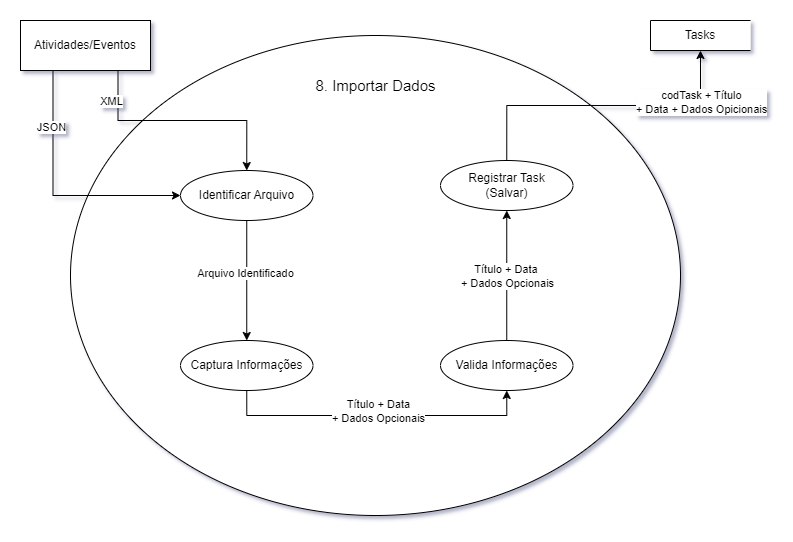

The diagram above was exported from draw.io. Its source (the exported page's mxGraphModel, read from the mxfile embedded in the PNG):
<mxGraphModel dx="1022" dy="640" grid="1" gridSize="10" guides="1" tooltips="1" connect="1" arrows="1" fold="1" page="1" pageScale="1" pageWidth="827" pageHeight="1169" math="0" shadow="0">
  <root>
    <mxCell id="0" />
    <mxCell id="1" parent="0" />
    <mxCell id="9nu5YdX5Eq8WwzN2n9RT-1" value="Atividades/Eventos" style="html=1;dashed=0;whiteSpace=wrap;" parent="1" vertex="1">
      <mxGeometry x="50" y="90" width="130" height="50" as="geometry" />
    </mxCell>
    <mxCell id="9nu5YdX5Eq8WwzN2n9RT-2" value="" style="shape=ellipse;html=1;dashed=0;whiteSpace=wrap;perimeter=ellipsePerimeter;" parent="1" vertex="1">
      <mxGeometry x="100" y="105" width="610" height="480" as="geometry" />
    </mxCell>
    <mxCell id="9nu5YdX5Eq8WwzN2n9RT-3" value="&lt;font style=&quot;font-size: 15px;&quot;&gt;8. Importar Dados&lt;/font&gt;" style="text;html=1;strokeColor=none;fillColor=none;align=center;verticalAlign=middle;whiteSpace=wrap;rounded=0;" parent="1" vertex="1">
      <mxGeometry x="342.5" y="140" width="125" height="30" as="geometry" />
    </mxCell>
    <mxCell id="9nu5YdX5Eq8WwzN2n9RT-10" value="" style="edgeStyle=orthogonalEdgeStyle;rounded=0;orthogonalLoop=1;jettySize=auto;html=1;" parent="1" source="9nu5YdX5Eq8WwzN2n9RT-4" target="9nu5YdX5Eq8WwzN2n9RT-9" edge="1">
      <mxGeometry relative="1" as="geometry" />
    </mxCell>
    <mxCell id="9nu5YdX5Eq8WwzN2n9RT-14" value="Arquivo Identificado" style="edgeLabel;html=1;align=center;verticalAlign=middle;resizable=0;points=[];" parent="9nu5YdX5Eq8WwzN2n9RT-10" vertex="1" connectable="0">
      <mxGeometry x="-0.1333" y="-2" relative="1" as="geometry">
        <mxPoint as="offset" />
      </mxGeometry>
    </mxCell>
    <mxCell id="9nu5YdX5Eq8WwzN2n9RT-4" value="Identificar Arquivo" style="shape=ellipse;html=1;dashed=0;whiteSpace=wrap;perimeter=ellipsePerimeter;" parent="1" vertex="1">
      <mxGeometry x="210" y="240" width="132.5" height="50" as="geometry" />
    </mxCell>
    <mxCell id="9nu5YdX5Eq8WwzN2n9RT-6" style="edgeStyle=orthogonalEdgeStyle;rounded=0;orthogonalLoop=1;jettySize=auto;html=1;exitX=0.75;exitY=1;exitDx=0;exitDy=0;entryX=0.5;entryY=0;entryDx=0;entryDy=0;" parent="1" source="9nu5YdX5Eq8WwzN2n9RT-1" target="9nu5YdX5Eq8WwzN2n9RT-4" edge="1">
      <mxGeometry relative="1" as="geometry" />
    </mxCell>
    <mxCell id="9nu5YdX5Eq8WwzN2n9RT-8" value="XML" style="edgeLabel;html=1;align=center;verticalAlign=middle;resizable=0;points=[];" parent="9nu5YdX5Eq8WwzN2n9RT-6" vertex="1" connectable="0">
      <mxGeometry x="0.2488" y="-2" relative="1" as="geometry">
        <mxPoint x="-100" y="-22" as="offset" />
      </mxGeometry>
    </mxCell>
    <mxCell id="9nu5YdX5Eq8WwzN2n9RT-5" style="edgeStyle=orthogonalEdgeStyle;rounded=0;orthogonalLoop=1;jettySize=auto;html=1;exitX=0.25;exitY=1;exitDx=0;exitDy=0;entryX=0;entryY=0.5;entryDx=0;entryDy=0;" parent="1" source="9nu5YdX5Eq8WwzN2n9RT-1" target="9nu5YdX5Eq8WwzN2n9RT-4" edge="1">
      <mxGeometry relative="1" as="geometry" />
    </mxCell>
    <mxCell id="9nu5YdX5Eq8WwzN2n9RT-7" value="JSON" style="edgeLabel;html=1;align=center;verticalAlign=middle;resizable=0;points=[];" parent="9nu5YdX5Eq8WwzN2n9RT-5" vertex="1" connectable="0">
      <mxGeometry x="-0.5476" y="-2" relative="1" as="geometry">
        <mxPoint y="-1" as="offset" />
      </mxGeometry>
    </mxCell>
    <mxCell id="9nu5YdX5Eq8WwzN2n9RT-13" value="" style="edgeStyle=orthogonalEdgeStyle;rounded=0;orthogonalLoop=1;jettySize=auto;html=1;entryX=0.5;entryY=1;entryDx=0;entryDy=0;exitX=0.5;exitY=1;exitDx=0;exitDy=0;" parent="1" source="9nu5YdX5Eq8WwzN2n9RT-9" target="9nu5YdX5Eq8WwzN2n9RT-12" edge="1">
      <mxGeometry relative="1" as="geometry">
        <mxPoint x="306.25" y="535" as="sourcePoint" />
        <mxPoint x="530" y="450" as="targetPoint" />
        <Array as="points">
          <mxPoint x="276" y="485" />
          <mxPoint x="536" y="485" />
        </Array>
      </mxGeometry>
    </mxCell>
    <mxCell id="9nu5YdX5Eq8WwzN2n9RT-15" value="Título + Data&lt;br&gt;+ Dados Opcionais" style="edgeLabel;html=1;align=center;verticalAlign=middle;resizable=0;points=[];" parent="9nu5YdX5Eq8WwzN2n9RT-13" vertex="1" connectable="0">
      <mxGeometry x="-0.3242" y="-2" relative="1" as="geometry">
        <mxPoint x="51" y="-7" as="offset" />
      </mxGeometry>
    </mxCell>
    <mxCell id="9nu5YdX5Eq8WwzN2n9RT-9" value="Captura Informações" style="shape=ellipse;html=1;dashed=0;whiteSpace=wrap;perimeter=ellipsePerimeter;" parent="1" vertex="1">
      <mxGeometry x="210" y="410" width="132.5" height="50" as="geometry" />
    </mxCell>
    <mxCell id="9nu5YdX5Eq8WwzN2n9RT-17" value="" style="edgeStyle=orthogonalEdgeStyle;rounded=0;orthogonalLoop=1;jettySize=auto;html=1;" parent="1" source="9nu5YdX5Eq8WwzN2n9RT-12" target="9nu5YdX5Eq8WwzN2n9RT-16" edge="1">
      <mxGeometry relative="1" as="geometry" />
    </mxCell>
    <mxCell id="9nu5YdX5Eq8WwzN2n9RT-18" value="Título + Data&amp;nbsp;&lt;br&gt;+ Dados Opcionais" style="edgeLabel;html=1;align=center;verticalAlign=middle;resizable=0;points=[];" parent="9nu5YdX5Eq8WwzN2n9RT-17" vertex="1" connectable="0">
      <mxGeometry x="-0.3459" relative="1" as="geometry">
        <mxPoint y="-22" as="offset" />
      </mxGeometry>
    </mxCell>
    <mxCell id="9nu5YdX5Eq8WwzN2n9RT-12" value="Valida Informações" style="shape=ellipse;html=1;dashed=0;whiteSpace=wrap;perimeter=ellipsePerimeter;" parent="1" vertex="1">
      <mxGeometry x="470" y="410" width="132.5" height="50" as="geometry" />
    </mxCell>
    <mxCell id="9nu5YdX5Eq8WwzN2n9RT-20" style="edgeStyle=orthogonalEdgeStyle;rounded=0;orthogonalLoop=1;jettySize=auto;html=1;exitX=0.5;exitY=0;exitDx=0;exitDy=0;entryX=0.5;entryY=1;entryDx=0;entryDy=0;" parent="1" source="9nu5YdX5Eq8WwzN2n9RT-16" target="9nu5YdX5Eq8WwzN2n9RT-19" edge="1">
      <mxGeometry relative="1" as="geometry" />
    </mxCell>
    <mxCell id="9nu5YdX5Eq8WwzN2n9RT-21" value="codTask + Título&lt;br&gt;+ Data + Dados Opicionais" style="edgeLabel;html=1;align=center;verticalAlign=middle;resizable=0;points=[];" parent="9nu5YdX5Eq8WwzN2n9RT-20" vertex="1" connectable="0">
      <mxGeometry x="0.3059" y="4" relative="1" as="geometry">
        <mxPoint x="51" as="offset" />
      </mxGeometry>
    </mxCell>
    <mxCell id="9nu5YdX5Eq8WwzN2n9RT-16" value="Registrar Task&lt;br&gt;(Salvar)" style="shape=ellipse;html=1;dashed=0;whiteSpace=wrap;perimeter=ellipsePerimeter;" parent="1" vertex="1">
      <mxGeometry x="470" y="230" width="132.5" height="50" as="geometry" />
    </mxCell>
    <mxCell id="9nu5YdX5Eq8WwzN2n9RT-19" value="Tasks" style="html=1;dashed=0;whiteSpace=wrap;shape=partialRectangle;right=0;" parent="1" vertex="1">
      <mxGeometry x="680" y="90" width="100" height="30" as="geometry" />
    </mxCell>
  </root>
</mxGraphModel>